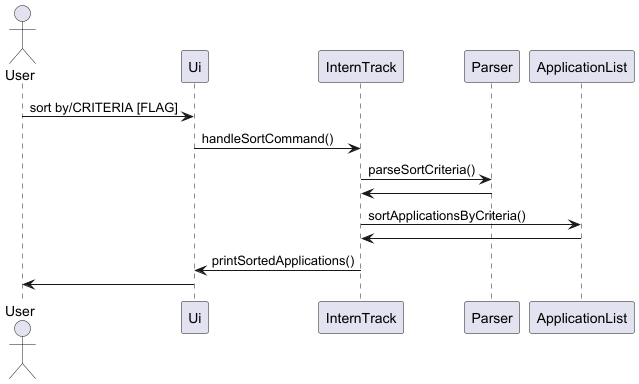

The diagram above was rendered by PlantUML. Its source (embedded in the PNG):
@startuml
actor User
participant Ui
participant InternTrack
participant Parser
participant ApplicationList

User -> Ui : sort by/CRITERIA [FLAG]
Ui -> InternTrack : handleSortCommand()
InternTrack -> Parser : parseSortCriteria()
Parser -> InternTrack : 
InternTrack -> ApplicationList : sortApplicationsByCriteria()
ApplicationList -> InternTrack
InternTrack ->Ui :printSortedApplications()
Ui->User
@enduml